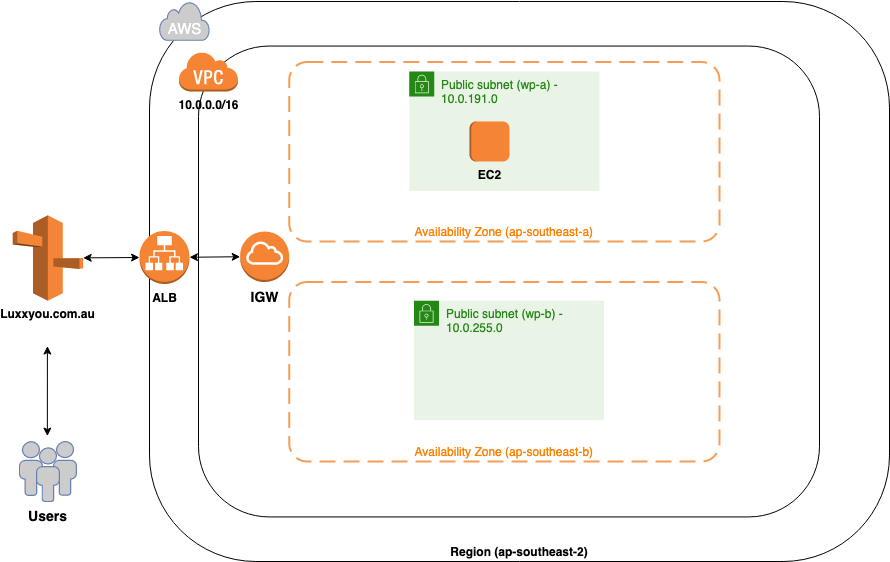

The diagram above was exported from draw.io. Its source (the exported page's mxGraphModel, read from the mxfile embedded in the PNG):
<mxGraphModel dx="946" dy="542" grid="1" gridSize="10" guides="1" tooltips="1" connect="1" arrows="1" fold="1" page="1" pageScale="1" pageWidth="1169" pageHeight="1654" math="0" shadow="0">
  <root>
    <mxCell id="0" />
    <mxCell id="1" parent="0" />
    <mxCell id="auEi3o7_QG2o647Mu_wj-1" value="&lt;b&gt;Region (ap-southeast-2)&lt;/b&gt;" style="rounded=1;whiteSpace=wrap;html=1;verticalAlign=bottom;labelPosition=center;verticalLabelPosition=middle;align=center;arcSize=19;" parent="1" vertex="1">
      <mxGeometry x="160" y="20" width="740" height="560" as="geometry" />
    </mxCell>
    <mxCell id="auEi3o7_QG2o647Mu_wj-4" value="AWS" style="html=1;outlineConnect=0;fillColor=#CCCCCC;strokeColor=#6881B3;gradientColor=none;gradientDirection=north;strokeWidth=2;shape=mxgraph.networks.cloud;fontColor=#FFFFFF;verticalAlign=bottom;fontSize=15;" parent="1" vertex="1">
      <mxGeometry x="170" y="20" width="50" height="38.75" as="geometry" />
    </mxCell>
    <mxCell id="auEi3o7_QG2o647Mu_wj-7" value="" style="rounded=1;whiteSpace=wrap;html=1;fontColor=#000000;fontSize=11;fontStyle=1" parent="1" vertex="1">
      <mxGeometry x="209" y="64.56" width="621" height="470.87" as="geometry" />
    </mxCell>
    <mxCell id="auEi3o7_QG2o647Mu_wj-10" value="&lt;b&gt;10.0.0.0/16&lt;/b&gt;" style="outlineConnect=0;dashed=0;verticalLabelPosition=bottom;verticalAlign=top;align=center;html=1;shape=mxgraph.aws3.virtual_private_cloud;fillColor=#F58534;gradientColor=none;fontColor=#000000;" parent="1" vertex="1">
      <mxGeometry x="189" y="70" width="59.5" height="40" as="geometry" />
    </mxCell>
    <mxCell id="auEi3o7_QG2o647Mu_wj-11" value="Availability Zone (ap-southeast-a)" style="rounded=1;arcSize=10;dashed=1;strokeColor=#F59D56;fillColor=none;gradientColor=none;dashPattern=8 4;strokeWidth=2;fontColor=#FF8000;verticalAlign=bottom;" parent="1" vertex="1">
      <mxGeometry x="299.69" y="80.5" width="430.31" height="179.5" as="geometry" />
    </mxCell>
    <mxCell id="auEi3o7_QG2o647Mu_wj-14" value="IGW" style="outlineConnect=0;dashed=0;verticalLabelPosition=bottom;verticalAlign=top;align=center;html=1;shape=mxgraph.aws3.internet_gateway;fillColor=#F58534;gradientColor=none;fontColor=#000000;fontStyle=1;fontSize=14;" parent="1" vertex="1">
      <mxGeometry x="250.69" y="250" width="49" height="50.5" as="geometry" />
    </mxCell>
    <mxCell id="auEi3o7_QG2o647Mu_wj-16" value="Public subnet (wp-a) - 10.0.191.0" style="points=[[0,0],[0.25,0],[0.5,0],[0.75,0],[1,0],[1,0.25],[1,0.5],[1,0.75],[1,1],[0.75,1],[0.5,1],[0.25,1],[0,1],[0,0.75],[0,0.5],[0,0.25]];outlineConnect=0;gradientColor=none;html=1;whiteSpace=wrap;fontSize=12;fontStyle=0;shape=mxgraph.aws4.group;grIcon=mxgraph.aws4.group_security_group;grStroke=0;strokeColor=#248814;fillColor=#E9F3E6;verticalAlign=top;align=left;spacingLeft=30;fontColor=#248814;dashed=0;" parent="1" vertex="1">
      <mxGeometry x="419.85" y="90" width="190" height="119.5" as="geometry" />
    </mxCell>
    <mxCell id="auEi3o7_QG2o647Mu_wj-52" value="" style="endArrow=classic;startArrow=classic;html=1;fontSize=16;fontColor=#FFFFFF;entryX=0;entryY=0.5;entryDx=0;entryDy=0;entryPerimeter=0;" parent="1" source="YZSRvtnXLQ6ZH185vyE5-1" target="auEi3o7_QG2o647Mu_wj-14" edge="1">
      <mxGeometry width="50" height="50" relative="1" as="geometry">
        <mxPoint x="100" y="361.92" as="sourcePoint" />
        <mxPoint x="150" y="361.92" as="targetPoint" />
        <Array as="points" />
      </mxGeometry>
    </mxCell>
    <mxCell id="auEi3o7_QG2o647Mu_wj-127" value="Users" style="fontColor=#000000;verticalAlign=top;verticalLabelPosition=bottom;labelPosition=center;align=center;html=1;outlineConnect=0;fillColor=#CCCCCC;strokeColor=#6881B3;gradientColor=none;gradientDirection=north;strokeWidth=2;shape=mxgraph.networks.users;fontStyle=1;fontSize=14;" parent="1" vertex="1">
      <mxGeometry x="29.999999999999996" y="460" width="56.9" height="60" as="geometry" />
    </mxCell>
    <mxCell id="auEi3o7_QG2o647Mu_wj-170" style="edgeStyle=orthogonalEdgeStyle;rounded=0;orthogonalLoop=1;jettySize=auto;html=1;exitX=0.5;exitY=1;exitDx=0;exitDy=0;exitPerimeter=0;fontSize=12;fontColor=#000000;" parent="1" edge="1">
      <mxGeometry relative="1" as="geometry">
        <mxPoint x="684.375" y="230" as="sourcePoint" />
        <mxPoint x="684.375" y="230" as="targetPoint" />
      </mxGeometry>
    </mxCell>
    <mxCell id="DTSLMvNO_Gh31iqu1kqZ-27" value="&lt;b&gt;EC2&lt;/b&gt;" style="outlineConnect=0;dashed=0;verticalLabelPosition=bottom;verticalAlign=top;align=center;html=1;shape=mxgraph.aws3.instance;fillColor=#F58534;gradientColor=none;dashPattern=1 1;direction=south;" parent="1" vertex="1">
      <mxGeometry x="480" y="140" width="40" height="40" as="geometry" />
    </mxCell>
    <mxCell id="Uo6o_by_x2HHdMd1A_n5-5" value="&lt;b&gt;Luxxyou.com.au&lt;/b&gt;" style="outlineConnect=0;dashed=0;verticalLabelPosition=bottom;verticalAlign=top;align=center;html=1;shape=mxgraph.aws3.route_53;fillColor=#F58536;gradientColor=none;" parent="1" vertex="1">
      <mxGeometry x="23.2" y="233.87" width="70.5" height="85.5" as="geometry" />
    </mxCell>
    <mxCell id="Uo6o_by_x2HHdMd1A_n5-6" value="" style="endArrow=classic;startArrow=classic;html=1;fontSize=16;fontColor=#FFFFFF;" parent="1" edge="1">
      <mxGeometry width="50" height="50" relative="1" as="geometry">
        <mxPoint x="57.86" y="454.57" as="sourcePoint" />
        <mxPoint x="57.91" y="364.57" as="targetPoint" />
        <Array as="points" />
      </mxGeometry>
    </mxCell>
    <mxCell id="TN8qehEjSj9B0fRQ9Aqz-1" value="Availability Zone (ap-southeast-b)" style="rounded=1;arcSize=10;dashed=1;strokeColor=#F59D56;fillColor=none;gradientColor=none;dashPattern=8 4;strokeWidth=2;fontColor=#FF8000;verticalAlign=bottom;" parent="1" vertex="1">
      <mxGeometry x="299.69" y="300.5" width="430.31" height="179.5" as="geometry" />
    </mxCell>
    <mxCell id="TN8qehEjSj9B0fRQ9Aqz-2" value="Public subnet (wp-b) - 10.0.255.0" style="points=[[0,0],[0.25,0],[0.5,0],[0.75,0],[1,0],[1,0.25],[1,0.5],[1,0.75],[1,1],[0.75,1],[0.5,1],[0.25,1],[0,1],[0,0.75],[0,0.5],[0,0.25]];outlineConnect=0;gradientColor=none;html=1;whiteSpace=wrap;fontSize=12;fontStyle=0;shape=mxgraph.aws4.group;grIcon=mxgraph.aws4.group_security_group;grStroke=0;strokeColor=#248814;fillColor=#E9F3E6;verticalAlign=top;align=left;spacingLeft=30;fontColor=#248814;dashed=0;" parent="1" vertex="1">
      <mxGeometry x="424.5" y="319.37" width="190" height="119.5" as="geometry" />
    </mxCell>
    <mxCell id="YZSRvtnXLQ6ZH185vyE5-1" value="&lt;b&gt;ALB&lt;/b&gt;" style="outlineConnect=0;dashed=0;verticalLabelPosition=bottom;verticalAlign=top;align=center;html=1;shape=mxgraph.aws3.application_load_balancer;fillColor=#F58534;gradientColor=none;" vertex="1" parent="1">
      <mxGeometry x="150" y="249.5" width="50" height="53" as="geometry" />
    </mxCell>
    <mxCell id="YZSRvtnXLQ6ZH185vyE5-2" value="" style="endArrow=classic;startArrow=classic;html=1;fontSize=16;fontColor=#FFFFFF;entryX=0;entryY=0.5;entryDx=0;entryDy=0;entryPerimeter=0;" edge="1" parent="1" source="Uo6o_by_x2HHdMd1A_n5-5" target="YZSRvtnXLQ6ZH185vyE5-1">
      <mxGeometry width="50" height="50" relative="1" as="geometry">
        <mxPoint x="93.70000000000005" y="276.3687905742821" as="sourcePoint" />
        <mxPoint x="250.69000000000005" y="275.25" as="targetPoint" />
        <Array as="points" />
      </mxGeometry>
    </mxCell>
  </root>
</mxGraphModel>